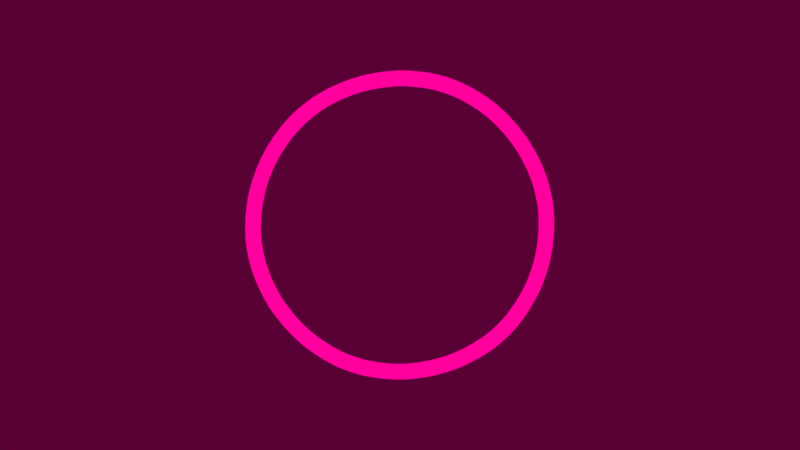# Source: Char.Sphere.blend  (saved by Blender 2.77.0; exported with 4.5.12 LTS)
import bpy
from mathutils import Matrix  # noqa: F401  (used for matrix-valued properties, if any)

bpy.ops.wm.read_factory_settings(use_empty=True)
scene = bpy.context.scene
scene.name = 'Scene'

# ---- collections
col_collection_1 = bpy.data.collections.new('Collection 1'); scene.collection.children.link(col_collection_1)

# ---- materials (node trees are filled in below, after node groups)
mat_bg = bpy.data.materials.new('BG')
mat_bg.alpha_threshold = 0.0
mat_bg.roughness = 0.5
mat_line = bpy.data.materials.new('Line')
mat_line.alpha_threshold = 0.0
mat_line.roughness = 0.5

# ---- node groups
ng_color = bpy.data.node_groups.new('Color', 'ShaderNodeTree')
_s = ng_color.interface.new_socket(name='Color', in_out='OUTPUT', socket_type='NodeSocketColor')
_s.default_value = (1.0, 0.0, 0.3467, 1.0)
_N = ng_color.nodes; _L = ng_color.links
n0 = _N.new('ShaderNodeRGB'); n0.name = 'RGB'; n0.location = (0, 0)
n0.outputs[0].default_value = (1.0, 0.0, 0.3467, 1.0)
n1 = _N.new('NodeGroupInput'); n1.name = 'Group Input'; n1.location = (-200, 0)
n2 = _N.new('NodeGroupOutput'); n2.name = 'Group Output'; n2.location = (200, 0)
_L.new(n0.outputs[0], n2.inputs[0])
n2.is_active_output = True
ng_bgcol = bpy.data.node_groups.new('BGCol', 'ShaderNodeTree')
_s = ng_bgcol.interface.new_socket(name='Color', in_out='OUTPUT', socket_type='NodeSocketColor')
_s.default_value = (0.0, 0.0, 0.0, 0.0)
_N = ng_bgcol.nodes; _L = ng_bgcol.links
n0 = _N.new('ShaderNodeGroup'); n0.name = 'Group'; n0.location = (-110, -10)
n0.node_tree = ng_color
n1 = _N.new('ShaderNodeHueSaturation'); n1.name = 'Hue Saturation Value'; n1.location = (110, 10)
n1.inputs[2].default_value = 0.1
n2 = _N.new('NodeGroupInput'); n2.name = 'Group Input'; n2.location = (-310, 0)
n3 = _N.new('NodeGroupOutput'); n3.name = 'Group Output'; n3.location = (310, 0)
_L.new(n0.outputs[0], n1.inputs[4])
_L.new(n1.outputs[0], n3.inputs[0])
n3.is_active_output = True

# ---- material node trees
mat_bg.use_nodes = True; mat_bg.node_tree.nodes.clear()
_N = mat_bg.node_tree.nodes; _L = mat_bg.node_tree.links
n0 = _N.new('ShaderNodeOutputMaterial'); n0.name = 'Material Output'; n0.location = (460, 300)
n1 = _N.new('ShaderNodeBsdfTransparent'); n1.name = 'Transparent BSDF'; n1.location = (-37, 170)
n2 = _N.new('ShaderNodeNewGeometry'); n2.name = 'Geometry'; n2.location = (-45, 506)
n3 = _N.new('ShaderNodeMixShader'); n3.name = 'Mix Shader'; n3.location = (240, 305)
n4 = _N.new('ShaderNodeEmission'); n4.name = 'Emission'; n4.location = (-43, 299)
n5 = _N.new('ShaderNodeGroup'); n5.name = 'Group'; n5.location = (-304, 341)
n5.node_tree = ng_color
_L.new(n4.outputs[0], n3.inputs[1])
_L.new(n1.outputs[0], n3.inputs[2])
_L.new(n2.outputs[6], n3.inputs[0])
_L.new(n3.outputs[0], n0.inputs[0])
_L.new(n5.outputs[0], n4.inputs[0])
n0.is_active_output = True
mat_line.use_nodes = True; mat_line.node_tree.nodes.clear()
_N = mat_line.node_tree.nodes; _L = mat_line.node_tree.links
n0 = _N.new('ShaderNodeOutputMaterial'); n0.name = 'Material Output'; n0.location = (392, 300)
n1 = _N.new('ShaderNodeEmission'); n1.name = 'Emission'; n1.location = (102, 300)
n2 = _N.new('ShaderNodeGroup'); n2.name = 'Group.001'; n2.location = (-238, 331)
n2.node_tree = ng_bgcol
_L.new(n1.outputs[0], n0.inputs[0])
_L.new(n2.outputs[0], n1.inputs[0])
n0.is_active_output = True

# ---- world
world_world = bpy.data.worlds.new('World'); scene.world = world_world
world_world.use_nodes = True; world_world.node_tree.nodes.clear()
_N = world_world.node_tree.nodes; _L = world_world.node_tree.links
n0 = _N.new('ShaderNodeOutputWorld'); n0.name = 'World Output'; n0.location = (300, 300)
n1 = _N.new('ShaderNodeBackground'); n1.name = 'Background'; n1.location = (10, 300)
n2 = _N.new('ShaderNodeGroup'); n2.name = 'Group'; n2.location = (-180, 300)
n2.node_tree = ng_bgcol
_L.new(n1.outputs[0], n0.inputs[0])
_L.new(n2.outputs[0], n1.inputs[0])
n0.is_active_output = True
world_world.color = (0.05088, 0.05088, 0.05088)
world_world.use_sun_shadow = False
world_world.sun_shadow_jitter_overblur = 0.0
world_world.cycles.sampling_method = 'MANUAL'

# ---- meshes
me_icosphere = bpy.data.meshes.new('Icosphere')
me_icosphere.from_pydata([(0.0, 0.0, -1.0), (0.7236, -0.5257, -0.4472), (-0.2764, -0.8506, -0.4472), (-0.8944, 0.0, -0.4472), (-0.2764, 0.8506, -0.4472), (0.7236, 0.5257, -0.4472), (0.2764, -0.8506, 0.4472), (-0.7236, -0.5257, 0.4472), (-0.7236, 0.5257, 0.4472), (0.2764, 0.8506, 0.4472), (0.8944, 0.0, 0.4472), (0.0, 0.0, 1.0), (-0.2328, -0.7166, -0.6575), (-0.1625, -0.5, -0.8507), (-0.07761, -0.2389, -0.9679), (0.2032, -0.1476, -0.9679), (0.4253, -0.309, -0.8507), (0.6095, -0.4429, -0.6575), (0.5319, -0.6817, -0.5023), (0.2629, -0.809, -0.5257), (-0.02964, -0.8642, -0.5023), (0.8127, 0.2952, -0.5023), (0.8506, 0.0, -0.5257), (0.8127, -0.2952, -0.5023), (0.2032, 0.1476, -0.9679), (0.4253, 0.309, -0.8507), (0.6095, 0.4429, -0.6575), (-0.7534, 0.0, -0.6575), (-0.5257, 0.0, -0.8507), (-0.2511, 0.0, -0.9679), (-0.484, -0.7166, -0.5023), (-0.6882, -0.5, -0.5257), (-0.8311, -0.2389, -0.5023), (-0.2328, 0.7166, -0.6575), (-0.1625, 0.5, -0.8507), (-0.07761, 0.2389, -0.9679), (-0.8311, 0.2389, -0.5023), (-0.6882, 0.5, -0.5257), (-0.484, 0.7166, -0.5023), (-0.02964, 0.8642, -0.5023), (0.2629, 0.809, -0.5257), (0.5319, 0.6817, -0.5023), (0.9566, -0.1476, 0.2511), (0.9511, -0.309, -1.752e-08), (0.8607, -0.4429, -0.2512), (0.8607, 0.4429, -0.2512), (0.9511, 0.309, 1.752e-08), (0.9566, 0.1476, 0.2511), (0.1552, -0.9554, 0.2512), (0.0, -1.0, -1.752e-08), (-0.1552, -0.9554, -0.2512), (0.6872, -0.6817, -0.2512), (0.5878, -0.809, 1.752e-08), (0.436, -0.8642, 0.2512), (-0.8607, -0.4429, 0.2512), (-0.9511, -0.309, -1.752e-08), (-0.9566, -0.1476, -0.2511), (-0.436, -0.8642, -0.2512), (-0.5878, -0.809, 1.752e-08), (-0.6872, -0.6817, 0.2512), (-0.6872, 0.6817, 0.2512), (-0.5878, 0.809, -1.752e-08), (-0.436, 0.8642, -0.2512), (-0.9566, 0.1476, -0.2511), (-0.9511, 0.309, 1.752e-08), (-0.8607, 0.4429, 0.2512), (0.436, 0.8642, 0.2512), (0.5878, 0.809, -1.752e-08), (0.6872, 0.6817, -0.2512), (-0.1552, 0.9554, -0.2512), (0.0, 1.0, 1.752e-08), (0.1552, 0.9554, 0.2512), (0.8311, -0.2389, 0.5023), (0.6882, -0.5, 0.5257), (0.484, -0.7166, 0.5023), (0.02964, -0.8642, 0.5023), (-0.2629, -0.809, 0.5257), (-0.5319, -0.6817, 0.5023), (-0.8127, -0.2952, 0.5023), (-0.8506, 0.0, 0.5257), (-0.8127, 0.2952, 0.5023), (-0.5319, 0.6817, 0.5023), (-0.2629, 0.809, 0.5257), (0.02964, 0.8642, 0.5023), (0.484, 0.7166, 0.5023), (0.6882, 0.5, 0.5257), (0.8311, 0.2389, 0.5023), (0.07761, -0.2389, 0.9679), (0.1625, -0.5, 0.8507), (0.2328, -0.7166, 0.6575), (0.7534, 0.0, 0.6575), (0.5257, 0.0, 0.8507), (0.2511, 0.0, 0.9679), (-0.2032, -0.1476, 0.9679), (-0.4253, -0.309, 0.8507), (-0.6095, -0.4429, 0.6575), (-0.2032, 0.1476, 0.9679), (-0.4253, 0.309, 0.8507), (-0.6095, 0.4429, 0.6575), (0.07761, 0.2389, 0.9679), (0.1625, 0.5, 0.8507), (0.2328, 0.7166, 0.6575), (0.3618, 0.2629, 0.8944), (0.6382, 0.2629, 0.7236), (0.4472, 0.5257, 0.7236), (-0.1382, 0.4253, 0.8944), (-0.05279, 0.6882, 0.7236), (-0.3618, 0.5878, 0.7236), (-0.4472, 0.0, 0.8944), (-0.6708, 0.1625, 0.7236), (-0.6708, -0.1625, 0.7236), (-0.1382, -0.4253, 0.8944), (-0.3618, -0.5878, 0.7236), (-0.05279, -0.6882, 0.7236), (0.3618, -0.2629, 0.8944), (0.4472, -0.5257, 0.7236), (0.6382, -0.2629, 0.7236), (0.8618, 0.4253, 0.2764), (0.809, 0.5878, 0.0), (0.6708, 0.6882, 0.2764), (-0.1382, 0.9511, 0.2764), (-0.309, 0.9511, -4.92e-07), (-0.4472, 0.8506, 0.2764), (-0.9472, 0.1625, 0.2764), (-1.0, -3.608e-07, 6.232e-07), (-0.9472, -0.1625, 0.2764), (-0.4472, -0.8506, 0.2764), (-0.309, -0.9511, -7.872e-07), (-0.1382, -0.9511, 0.2764), (0.6708, -0.6882, 0.2764), (0.809, -0.5878, -1.902e-06), (0.8618, -0.4253, 0.2764), (0.309, 0.9511, -2.615e-14), (0.4472, 0.8506, -0.2764), (0.1382, 0.9511, -0.2764), (-0.809, 0.5878, -7.845e-14), (-0.6708, 0.6882, -0.2764), (-0.8618, 0.4253, -0.2764), (-0.809, -0.5878, 8.031e-14), (-0.8618, -0.4253, -0.2764), (-0.6708, -0.6882, -0.2764), (0.309, -0.9511, 2.802e-14), (0.1382, -0.9511, -0.2764), (0.4472, -0.8506, -0.2764), (1.0, 0.0, 0.0), (0.9472, -0.1625, -0.2764), (0.9472, 0.1625, -0.2764), (0.3618, 0.5878, -0.7236), (0.1382, 0.4253, -0.8944), (0.05279, 0.6882, -0.7236), (-0.4472, 0.5257, -0.7236), (-0.3618, 0.2629, -0.8944), (-0.6382, 0.2629, -0.7236), (-0.6382, -0.2629, -0.7236), (-0.3618, -0.2629, -0.8944), (-0.4472, -0.5257, -0.7236), (0.6708, 0.1625, -0.7236), (0.6708, -0.1625, -0.7236), (0.4472, -7.38e-07, -0.8944), (0.05279, -0.6882, -0.7236), (0.1382, -0.4253, -0.8944), (0.3618, -0.5878, -0.7236), (0.0, 0.0, -0.9), (0.6512, -0.4732, -0.4025), (-0.2487, -0.7656, -0.4025), (-0.805, 0.0, -0.4025), (-0.2487, 0.7656, -0.4025), (0.6512, 0.4732, -0.4025), (0.2487, -0.7656, 0.4025), (-0.6512, -0.4732, 0.4025), (-0.6512, 0.4732, 0.4025), (0.2487, 0.7656, 0.4025), (0.805, 0.0, 0.4025), (0.0, 0.0, 0.9), (-0.2095, -0.6449, -0.5918), (-0.1462, -0.45, -0.7656), (-0.06985, -0.215, -0.8712), (0.1829, -0.1329, -0.8712), (0.3828, -0.2781, -0.7656), (0.5486, -0.3986, -0.5918), (0.4787, -0.6135, -0.4521), (0.2366, -0.7281, -0.4732), (-0.02668, -0.7778, -0.4521), (0.7315, 0.2657, -0.4521), (0.7656, 0.0, -0.4732), (0.7315, -0.2657, -0.4521), (0.1829, 0.1329, -0.8712), (0.3828, 0.2781, -0.7656), (0.5486, 0.3986, -0.5918), (-0.6781, 0.0, -0.5918), (-0.4732, 0.0, -0.7656), (-0.226, 0.0, -0.8712), (-0.4356, -0.6449, -0.4521), (-0.6194, -0.45, -0.4732), (-0.7479, -0.215, -0.4521), (-0.2095, 0.6449, -0.5918), (-0.1462, 0.45, -0.7656), (-0.06985, 0.215, -0.8712), (-0.7479, 0.215, -0.4521), (-0.6194, 0.45, -0.4732), (-0.4356, 0.6449, -0.4521), (-0.02668, 0.7778, -0.4521), (0.2366, 0.7281, -0.4732), (0.4787, 0.6135, -0.4521), (0.861, -0.1329, 0.226), (0.856, -0.2781, -1.577e-08), (0.7746, -0.3986, -0.226), (0.7746, 0.3986, -0.226), (0.856, 0.2781, 1.577e-08), (0.861, 0.1329, 0.226), (0.1397, -0.8599, 0.226), (0.0, -0.9, -1.577e-08), (-0.1397, -0.8599, -0.226), (0.6184, -0.6135, -0.226), (0.529, -0.7281, 1.577e-08), (0.3924, -0.7778, 0.226), (-0.7746, -0.3986, 0.226), (-0.856, -0.2781, -1.577e-08), (-0.861, -0.1329, -0.226), (-0.3924, -0.7778, -0.226), (-0.529, -0.7281, 1.577e-08), (-0.6184, -0.6135, 0.226), (-0.6184, 0.6135, 0.226), (-0.529, 0.7281, -1.577e-08), (-0.3924, 0.7778, -0.226), (-0.861, 0.1329, -0.226), (-0.856, 0.2781, 1.577e-08), (-0.7746, 0.3986, 0.226), (0.3924, 0.7778, 0.226), (0.529, 0.7281, -1.577e-08), (0.6184, 0.6135, -0.226), (-0.1397, 0.8599, -0.226), (0.0, 0.9, 1.577e-08), (0.1397, 0.8599, 0.226), (0.7479, -0.215, 0.4521), (0.6194, -0.45, 0.4732), (0.4356, -0.6449, 0.4521), (0.02668, -0.7778, 0.4521), (-0.2366, -0.7281, 0.4732), (-0.4787, -0.6135, 0.4521), (-0.7315, -0.2657, 0.4521), (-0.7656, 0.0, 0.4732), (-0.7315, 0.2657, 0.4521), (-0.4787, 0.6135, 0.4521), (-0.2366, 0.7281, 0.4732), (0.02668, 0.7778, 0.4521), (0.4356, 0.6449, 0.4521), (0.6194, 0.45, 0.4732), (0.7479, 0.215, 0.4521), (0.06985, -0.215, 0.8712), (0.1462, -0.45, 0.7656), (0.2095, -0.6449, 0.5918), (0.6781, 0.0, 0.5918), (0.4732, 0.0, 0.7656), (0.226, 0.0, 0.8712), (-0.1829, -0.1329, 0.8712), (-0.3828, -0.2781, 0.7656), (-0.5486, -0.3986, 0.5918), (-0.1829, 0.1329, 0.8712), (-0.3828, 0.2781, 0.7656), (-0.5486, 0.3986, 0.5918), (0.06985, 0.215, 0.8712), (0.1462, 0.45, 0.7656), (0.2095, 0.6449, 0.5918), (0.3256, 0.2366, 0.805), (0.5744, 0.2366, 0.6512), (0.4025, 0.4732, 0.6513), (-0.1244, 0.3828, 0.805), (-0.04751, 0.6194, 0.6513), (-0.3256, 0.529, 0.6513), (-0.4025, 0.0, 0.805), (-0.6037, 0.1462, 0.6512), (-0.6037, -0.1462, 0.6512), (-0.1244, -0.3828, 0.805), (-0.3256, -0.529, 0.6513), (-0.04751, -0.6194, 0.6513), (0.3256, -0.2366, 0.805), (0.4025, -0.4732, 0.6513), (0.5744, -0.2366, 0.6512), (0.7756, 0.3828, 0.2488), (0.7281, 0.529, 0.0), (0.6037, 0.6194, 0.2488), (-0.1244, 0.8559, 0.2488), (-0.2781, 0.856, -4.428e-07), (-0.4025, 0.7656, 0.2488), (-0.8525, 0.1462, 0.2488), (-0.9, -3.247e-07, 5.608e-07), (-0.8525, -0.1462, 0.2488), (-0.4025, -0.7656, 0.2488), (-0.2781, -0.856, -7.084e-07), (-0.1244, -0.8559, 0.2488), (0.6037, -0.6194, 0.2488), (0.7281, -0.529, -1.712e-06), (0.7756, -0.3828, 0.2488), (0.2781, 0.856, -2.353e-14), (0.4025, 0.7656, -0.2488), (0.1244, 0.8559, -0.2488), (-0.7281, 0.529, -7.06e-14), (-0.6037, 0.6194, -0.2488), (-0.7756, 0.3828, -0.2488), (-0.7281, -0.529, 7.228e-14), (-0.7756, -0.3828, -0.2488), (-0.6037, -0.6194, -0.2488), (0.2781, -0.856, 2.521e-14), (0.1244, -0.8559, -0.2488), (0.4025, -0.7656, -0.2488), (0.9, 0.0, 0.0), (0.8525, -0.1462, -0.2488), (0.8525, 0.1462, -0.2488), (0.3256, 0.529, -0.6513), (0.1244, 0.3828, -0.805), (0.04751, 0.6194, -0.6512), (-0.4025, 0.4732, -0.6513), (-0.3256, 0.2366, -0.805), (-0.5744, 0.2366, -0.6512), (-0.5744, -0.2366, -0.6512), (-0.3256, -0.2366, -0.805), (-0.4025, -0.4732, -0.6512), (0.6037, 0.1462, -0.6512), (0.6037, -0.1462, -0.6512), (0.4025, -6.642e-07, -0.805), (0.04751, -0.6194, -0.6513), (0.1244, -0.3828, -0.805), (0.3256, -0.529, -0.6512)], [], [(0, 14, 15), (1, 23, 17), (0, 29, 14), (0, 35, 29), (0, 24, 35), (1, 44, 23), (2, 50, 20), (3, 56, 32), (4, 62, 38), (5, 68, 41), (1, 51, 44), (2, 57, 50), (3, 63, 56), (4, 69, 62), (5, 45, 68), (6, 89, 74), (7, 95, 77), (8, 98, 80), (9, 101, 83), (10, 90, 86), (92, 11, 99), (91, 92, 102), (90, 91, 103), (92, 99, 102), (102, 99, 100), (91, 102, 103), (103, 102, 104), (102, 100, 104), (104, 100, 101), (90, 103, 86), (86, 103, 85), (103, 104, 85), (85, 104, 84), (104, 101, 84), (84, 101, 9), (99, 11, 96), (100, 99, 105), (101, 100, 106), (99, 96, 105), (105, 96, 97), (100, 105, 106), (106, 105, 107), (105, 97, 107), (107, 97, 98), (101, 106, 83), (83, 106, 82), (106, 107, 82), (82, 107, 81), (107, 98, 81), (81, 98, 8), (96, 11, 93), (97, 96, 108), (98, 97, 109), (96, 93, 108), (108, 93, 94), (97, 108, 109), (109, 108, 110), (108, 94, 110), (110, 94, 95), (98, 109, 80), (80, 109, 79), (109, 110, 79), (79, 110, 78), (110, 95, 78), (78, 95, 7), (93, 11, 87), (94, 93, 111), (95, 94, 112), (93, 87, 111), (111, 87, 88), (94, 111, 112), (112, 111, 113), (111, 88, 113), (113, 88, 89), (95, 112, 77), (77, 112, 76), (112, 113, 76), (76, 113, 75), (113, 89, 75), (75, 89, 6), (87, 11, 92), (88, 87, 114), (89, 88, 115), (87, 92, 114), (114, 92, 91), (88, 114, 115), (115, 114, 116), (114, 91, 116), (116, 91, 90), (89, 115, 74), (74, 115, 73), (115, 116, 73), (73, 116, 72), (116, 90, 72), (72, 90, 10), (47, 10, 86), (46, 47, 117), (45, 46, 118), (47, 86, 117), (117, 86, 85), (46, 117, 118), (118, 117, 119), (117, 85, 119), (119, 85, 84), (45, 118, 68), (68, 118, 67), (118, 119, 67), (67, 119, 66), (119, 84, 66), (66, 84, 9), (71, 9, 83), (70, 71, 120), (69, 70, 121), (71, 83, 120), (120, 83, 82), (70, 120, 121), (121, 120, 122), (120, 82, 122), (122, 82, 81), (69, 121, 62), (62, 121, 61), (121, 122, 61), (61, 122, 60), (122, 81, 60), (60, 81, 8), (65, 8, 80), (64, 65, 123), (63, 64, 124), (65, 80, 123), (123, 80, 79), (64, 123, 124), (124, 123, 125), (123, 79, 125), (125, 79, 78), (63, 124, 56), (56, 124, 55), (124, 125, 55), (55, 125, 54), (125, 78, 54), (54, 78, 7), (59, 7, 77), (58, 59, 126), (57, 58, 127), (59, 77, 126), (126, 77, 76), (58, 126, 127), (127, 126, 128), (126, 76, 128), (128, 76, 75), (57, 127, 50), (50, 127, 49), (127, 128, 49), (49, 128, 48), (128, 75, 48), (48, 75, 6), (53, 6, 74), (52, 53, 129), (51, 52, 130), (53, 74, 129), (129, 74, 73), (52, 129, 130), (130, 129, 131), (129, 73, 131), (131, 73, 72), (51, 130, 44), (44, 130, 43), (130, 131, 43), (43, 131, 42), (131, 72, 42), (42, 72, 10), (66, 9, 71), (67, 66, 132), (68, 67, 133), (66, 71, 132), (132, 71, 70), (67, 132, 133), (133, 132, 134), (132, 70, 134), (134, 70, 69), (68, 133, 41), (41, 133, 40), (133, 134, 40), (40, 134, 39), (134, 69, 39), (39, 69, 4), (60, 8, 65), (61, 60, 135), (62, 61, 136), (60, 65, 135), (135, 65, 64), (61, 135, 136), (136, 135, 137), (135, 64, 137), (137, 64, 63), (62, 136, 38), (38, 136, 37), (136, 137, 37), (37, 137, 36), (137, 63, 36), (36, 63, 3), (54, 7, 59), (55, 54, 138), (56, 55, 139), (54, 59, 138), (138, 59, 58), (55, 138, 139), (139, 138, 140), (138, 58, 140), (140, 58, 57), (56, 139, 32), (32, 139, 31), (139, 140, 31), (31, 140, 30), (140, 57, 30), (30, 57, 2), (48, 6, 53), (49, 48, 141), (50, 49, 142), (48, 53, 141), (141, 53, 52), (49, 141, 142), (142, 141, 143), (141, 52, 143), (143, 52, 51), (50, 142, 20), (20, 142, 19), (142, 143, 19), (19, 143, 18), (143, 51, 18), (18, 51, 1), (42, 10, 47), (43, 42, 144), (44, 43, 145), (42, 47, 144), (144, 47, 46), (43, 144, 145), (145, 144, 146), (144, 46, 146), (146, 46, 45), (44, 145, 23), (23, 145, 22), (145, 146, 22), (22, 146, 21), (146, 45, 21), (21, 45, 5), (26, 5, 41), (25, 26, 147), (24, 25, 148), (26, 41, 147), (147, 41, 40), (25, 147, 148), (148, 147, 149), (147, 40, 149), (149, 40, 39), (24, 148, 35), (35, 148, 34), (148, 149, 34), (34, 149, 33), (149, 39, 33), (33, 39, 4), (33, 4, 38), (34, 33, 150), (35, 34, 151), (33, 38, 150), (150, 38, 37), (34, 150, 151), (151, 150, 152), (150, 37, 152), (152, 37, 36), (35, 151, 29), (29, 151, 28), (151, 152, 28), (28, 152, 27), (152, 36, 27), (27, 36, 3), (27, 3, 32), (28, 27, 153), (29, 28, 154), (27, 32, 153), (153, 32, 31), (28, 153, 154), (154, 153, 155), (153, 31, 155), (155, 31, 30), (29, 154, 14), (14, 154, 13), (154, 155, 13), (13, 155, 12), (155, 30, 12), (12, 30, 2), (21, 5, 26), (22, 21, 156), (23, 22, 157), (21, 26, 156), (156, 26, 25), (22, 156, 157), (157, 156, 158), (156, 25, 158), (158, 25, 24), (23, 157, 17), (17, 157, 16), (157, 158, 16), (16, 158, 15), (158, 24, 15), (15, 24, 0), (12, 2, 20), (13, 12, 159), (14, 13, 160), (12, 20, 159), (159, 20, 19), (13, 159, 160), (160, 159, 161), (159, 19, 161), (161, 19, 18), (14, 160, 15), (15, 160, 16), (160, 161, 16), (16, 161, 17), (161, 18, 17), (17, 18, 1), (162, 177, 176), (163, 179, 185), (162, 176, 191), (162, 191, 197), (162, 197, 186), (163, 185, 206), (164, 182, 212), (165, 194, 218), (166, 200, 224), (167, 203, 230), (163, 206, 213), (164, 212, 219), (165, 218, 225), (166, 224, 231), (167, 230, 207), (168, 236, 251), (169, 239, 257), (170, 242, 260), (171, 245, 263), (172, 248, 252), (254, 261, 173), (253, 264, 254), (252, 265, 253), (254, 264, 261), (264, 262, 261), (253, 265, 264), (265, 266, 264), (264, 266, 262), (266, 263, 262), (252, 248, 265), (248, 247, 265), (265, 247, 266), (247, 246, 266), (266, 246, 263), (246, 171, 263), (261, 258, 173), (262, 267, 261), (263, 268, 262), (261, 267, 258), (267, 259, 258), (262, 268, 267), (268, 269, 267), (267, 269, 259), (269, 260, 259), (263, 245, 268), (245, 244, 268), (268, 244, 269), (244, 243, 269), (269, 243, 260), (243, 170, 260), (258, 255, 173), (259, 270, 258), (260, 271, 259), (258, 270, 255), (270, 256, 255), (259, 271, 270), (271, 272, 270), (270, 272, 256), (272, 257, 256), (260, 242, 271), (242, 241, 271), (271, 241, 272), (241, 240, 272), (272, 240, 257), (240, 169, 257), (255, 249, 173), (256, 273, 255), (257, 274, 256), (255, 273, 249), (273, 250, 249), (256, 274, 273), (274, 275, 273), (273, 275, 250), (275, 251, 250), (257, 239, 274), (239, 238, 274), (274, 238, 275), (238, 237, 275), (275, 237, 251), (237, 168, 251), (249, 254, 173), (250, 276, 249), (251, 277, 250), (249, 276, 254), (276, 253, 254), (250, 277, 276), (277, 278, 276), (276, 278, 253), (278, 252, 253), (251, 236, 277), (236, 235, 277), (277, 235, 278), (235, 234, 278), (278, 234, 252), (234, 172, 252), (209, 248, 172), (208, 279, 209), (207, 280, 208), (209, 279, 248), (279, 247, 248), (208, 280, 279), (280, 281, 279), (279, 281, 247), (281, 246, 247), (207, 230, 280), (230, 229, 280), (280, 229, 281), (229, 228, 281), (281, 228, 246), (228, 171, 246), (233, 245, 171), (232, 282, 233), (231, 283, 232), (233, 282, 245), (282, 244, 245), (232, 283, 282), (283, 284, 282), (282, 284, 244), (284, 243, 244), (231, 224, 283), (224, 223, 283), (283, 223, 284), (223, 222, 284), (284, 222, 243), (222, 170, 243), (227, 242, 170), (226, 285, 227), (225, 286, 226), (227, 285, 242), (285, 241, 242), (226, 286, 285), (286, 287, 285), (285, 287, 241), (287, 240, 241), (225, 218, 286), (218, 217, 286), (286, 217, 287), (217, 216, 287), (287, 216, 240), (216, 169, 240), (221, 239, 169), (220, 288, 221), (219, 289, 220), (221, 288, 239), (288, 238, 239), (220, 289, 288), (289, 290, 288), (288, 290, 238), (290, 237, 238), (219, 212, 289), (212, 211, 289), (289, 211, 290), (211, 210, 290), (290, 210, 237), (210, 168, 237), (215, 236, 168), (214, 291, 215), (213, 292, 214), (215, 291, 236), (291, 235, 236), (214, 292, 291), (292, 293, 291), (291, 293, 235), (293, 234, 235), (213, 206, 292), (206, 205, 292), (292, 205, 293), (205, 204, 293), (293, 204, 234), (204, 172, 234), (228, 233, 171), (229, 294, 228), (230, 295, 229), (228, 294, 233), (294, 232, 233), (229, 295, 294), (295, 296, 294), (294, 296, 232), (296, 231, 232), (230, 203, 295), (203, 202, 295), (295, 202, 296), (202, 201, 296), (296, 201, 231), (201, 166, 231), (222, 227, 170), (223, 297, 222), (224, 298, 223), (222, 297, 227), (297, 226, 227), (223, 298, 297), (298, 299, 297), (297, 299, 226), (299, 225, 226), (224, 200, 298), (200, 199, 298), (298, 199, 299), (199, 198, 299), (299, 198, 225), (198, 165, 225), (216, 221, 169), (217, 300, 216), (218, 301, 217), (216, 300, 221), (300, 220, 221), (217, 301, 300), (301, 302, 300), (300, 302, 220), (302, 219, 220), (218, 194, 301), (194, 193, 301), (301, 193, 302), (193, 192, 302), (302, 192, 219), (192, 164, 219), (210, 215, 168), (211, 303, 210), (212, 304, 211), (210, 303, 215), (303, 214, 215), (211, 304, 303), (304, 305, 303), (303, 305, 214), (305, 213, 214), (212, 182, 304), (182, 181, 304), (304, 181, 305), (181, 180, 305), (305, 180, 213), (180, 163, 213), (204, 209, 172), (205, 306, 204), (206, 307, 205), (204, 306, 209), (306, 208, 209), (205, 307, 306), (307, 308, 306), (306, 308, 208), (308, 207, 208), (206, 185, 307), (185, 184, 307), (307, 184, 308), (184, 183, 308), (308, 183, 207), (183, 167, 207), (188, 203, 167), (187, 309, 188), (186, 310, 187), (188, 309, 203), (309, 202, 203), (187, 310, 309), (310, 311, 309), (309, 311, 202), (311, 201, 202), (186, 197, 310), (197, 196, 310), (310, 196, 311), (196, 195, 311), (311, 195, 201), (195, 166, 201), (195, 200, 166), (196, 312, 195), (197, 313, 196), (195, 312, 200), (312, 199, 200), (196, 313, 312), (313, 314, 312), (312, 314, 199), (314, 198, 199), (197, 191, 313), (191, 190, 313), (313, 190, 314), (190, 189, 314), (314, 189, 198), (189, 165, 198), (189, 194, 165), (190, 315, 189), (191, 316, 190), (189, 315, 194), (315, 193, 194), (190, 316, 315), (316, 317, 315), (315, 317, 193), (317, 192, 193), (191, 176, 316), (176, 175, 316), (316, 175, 317), (175, 174, 317), (317, 174, 192), (174, 164, 192), (183, 188, 167), (184, 318, 183), (185, 319, 184), (183, 318, 188), (318, 187, 188), (184, 319, 318), (319, 320, 318), (318, 320, 187), (320, 186, 187), (185, 179, 319), (179, 178, 319), (319, 178, 320), (178, 177, 320), (320, 177, 186), (177, 162, 186), (174, 182, 164), (175, 321, 174), (176, 322, 175), (174, 321, 182), (321, 181, 182), (175, 322, 321), (322, 323, 321), (321, 323, 181), (323, 180, 181), (176, 177, 322), (177, 178, 322), (322, 178, 323), (178, 179, 323), (323, 179, 180), (179, 163, 180)])
me_icosphere.polygons.foreach_set('use_smooth', [True] * 640)
me_icosphere.polygons.foreach_set('material_index', [0, 0, 0, 0, 0, 0, 0, 0, 0, 0, 0, 0, 0, 0, 0, 0, 0, 0, 0, 0, 0, 0, 0, 0, 0, 0, 0, 0, 0, 0, 0, 0, 0, 0, 0, 0, 0, 0, 0, 0, 0, 0, 0, 0, 0, 0, 0, 0, 0, 0, 0, 0, 0, 0, 0, 0, 0, 0, 0, 0, 0, 0, 0, 0, 0, 0, 0, 0, 0, 0, 0, 0, 0, 0, 0, 0, 0, 0, 0, 0, 0, 0, 0, 0, 0, 0, 0, 0, 0, 0, 0, 0, 0, 0, 0, 0, 0, 0, 0, 0, 0, 0, 0, 0, 0, 0, 0, 0, 0, 0, 0, 0, 0, 0, 0, 0, 0, 0, 0, 0, 0, 0, 0, 0, 0, 0, 0, 0, 0, 0, 0, 0, 0, 0, 0, 0, 0, 0, 0, 0, 0, 0, 0, 0, 0, 0, 0, 0, 0, 0, 0, 0, 0, 0, 0, 0, 0, 0, 0, 0, 0, 0, 0, 0, 0, 0, 0, 0, 0, 0, 0, 0, 0, 0, 0, 0, 0, 0, 0, 0, 0, 0, 0, 0, 0, 0, 0, 0, 0, 0, 0, 0, 0, 0, 0, 0, 0, 0, 0, 0, 0, 0, 0, 0, 0, 0, 0, 0, 0, 0, 0, 0, 0, 0, 0, 0, 0, 0, 0, 0, 0, 0, 0, 0, 0, 0, 0, 0, 0, 0, 0, 0, 0, 0, 0, 0, 0, 0, 0, 0, 0, 0, 0, 0, 0, 0, 0, 0, 0, 0, 0, 0, 0, 0, 0, 0, 0, 0, 0, 0, 0, 0, 0, 0, 0, 0, 0, 0, 0, 0, 0, 0, 0, 0, 0, 0, 0, 0, 0, 0, 0, 0, 0, 0, 0, 0, 0, 0, 0, 0, 0, 0, 0, 0, 0, 0, 0, 0, 0, 0, 0, 0, 0, 0, 0, 0, 0, 0, 0, 0, 0, 0, 0, 0, 0, 0, 0, 0, 0, 0, 1, 1, 1, 1, 1, 1, 1, 1, 1, 1, 1, 1, 1, 1, 1, 1, 1, 1, 1, 1, 1, 1, 1, 1, 1, 1, 1, 1, 1, 1, 1, 1, 1, 1, 1, 1, 1, 1, 1, 1, 1, 1, 1, 1, 1, 1, 1, 1, 1, 1, 1, 1, 1, 1, 1, 1, 1, 1, 1, 1, 1, 1, 1, 1, 1, 1, 1, 1, 1, 1, 1, 1, 1, 1, 1, 1, 1, 1, 1, 1, 1, 1, 1, 1, 1, 1, 1, 1, 1, 1, 1, 1, 1, 1, 1, 1, 1, 1, 1, 1, 1, 1, 1, 1, 1, 1, 1, 1, 1, 1, 1, 1, 1, 1, 1, 1, 1, 1, 1, 1, 1, 1, 1, 1, 1, 1, 1, 1, 1, 1, 1, 1, 1, 1, 1, 1, 1, 1, 1, 1, 1, 1, 1, 1, 1, 1, 1, 1, 1, 1, 1, 1, 1, 1, 1, 1, 1, 1, 1, 1, 1, 1, 1, 1, 1, 1, 1, 1, 1, 1, 1, 1, 1, 1, 1, 1, 1, 1, 1, 1, 1, 1, 1, 1, 1, 1, 1, 1, 1, 1, 1, 1, 1, 1, 1, 1, 1, 1, 1, 1, 1, 1, 1, 1, 1, 1, 1, 1, 1, 1, 1, 1, 1, 1, 1, 1, 1, 1, 1, 1, 1, 1, 1, 1, 1, 1, 1, 1, 1, 1, 1, 1, 1, 1, 1, 1, 1, 1, 1, 1, 1, 1, 1, 1, 1, 1, 1, 1, 1, 1, 1, 1, 1, 1, 1, 1, 1, 1, 1, 1, 1, 1, 1, 1, 1, 1, 1, 1, 1, 1, 1, 1, 1, 1, 1, 1, 1, 1, 1, 1, 1, 1, 1, 1, 1, 1, 1, 1, 1, 1, 1, 1, 1, 1, 1, 1, 1, 1, 1, 1, 1, 1, 1, 1, 1, 1, 1, 1, 1, 1, 1, 1, 1, 1, 1, 1, 1, 1, 1, 1])
me_icosphere.materials.append(mat_bg)
me_icosphere.materials.append(mat_line)
me_icosphere.use_remesh_preserve_volume = False
me_icosphere.use_remesh_preserve_attributes = False
me_icosphere.use_mirror_vertex_groups = False
me_icosphere.update()

# ---- objects
ob_icosphere = bpy.data.objects.new('Icosphere', me_icosphere)

# ---- transforms, parenting, visibility, modifiers, constraints
ob_icosphere.location = (0.0, 0.0, 1.0)
ob_icosphere.rotation_euler = (-8.599e-08, 1.005, 4.299e-08)
ob_icosphere.lineart.crease_threshold = 0.0
_m = ob_icosphere.modifiers.new('Subsurf', 'SUBSURF')
_m.uv_smooth = 'PRESERVE_CORNERS'
_m.quality = 2
_m.show_only_control_edges = False

# ---- collection membership
col_collection_1.objects.link(ob_icosphere)

# ---- scene / render settings (as saved in the file)
scene.frame_start = 0; scene.frame_end = 100; scene.frame_set(32)
scene.render.engine = 'CYCLES'
scene.render.fps = 60
scene.render.dither_intensity = 0.0
scene.render.use_motion_blur = True
scene.render.use_stamp_lens = True
scene.cycles.use_denoising = False
scene.cycles.samples = 128
scene.cycles.sampling_pattern = 'TABULATED_SOBOL'
scene.cycles.light_sampling_threshold = 0.0
scene.cycles.use_adaptive_sampling = False
scene.cycles.use_light_tree = False
scene.cycles.blur_glossy = 0.0
scene.cycles.sample_clamp_direct = 0.66
scene.cycles.sample_clamp_indirect = 0.3
scene.view_settings.view_transform = 'Standard'
bpy.context.view_layer.update()

# ---- added for rendering (the .blend has no active camera): camera
cam_auto = bpy.data.cameras.new('AutoCamera')
cam_auto.lens = 50.0
cam_auto.sensor_width = 36.0
cam_auto.clip_end = 1000.0
ob_auto_camera = bpy.data.objects.new('AutoCamera', cam_auto)
scene.collection.objects.link(ob_auto_camera)
ob_auto_camera.location = (4.05821, -4.86985, 4.24656)
ob_auto_camera.rotation_euler = (1.09748, -7.21219e-08, 0.694738)
scene.camera = ob_auto_camera
bpy.context.view_layer.update()
